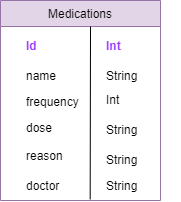

The diagram above was exported from draw.io. Its source (the exported page's mxGraphModel, read from the mxfile embedded in the PNG):
<mxGraphModel dx="954" dy="559" grid="1" gridSize="10" guides="1" tooltips="1" connect="1" arrows="1" fold="1" page="1" pageScale="1" pageWidth="827" pageHeight="1169" math="0" shadow="0">
  <root>
    <mxCell id="WIyWlLk6GJQsqaUBKTNV-0" />
    <mxCell id="WIyWlLk6GJQsqaUBKTNV-1" parent="WIyWlLk6GJQsqaUBKTNV-0" />
    <mxCell id="zkfFHV4jXpPFQw0GAbJ--22" value="doctor" style="text;align=left;verticalAlign=top;spacingLeft=4;spacingRight=4;overflow=hidden;rotatable=0;points=[[0,0.5],[1,0.5]];portConstraint=eastwest;rounded=0;shadow=0;html=0;" parent="WIyWlLk6GJQsqaUBKTNV-1" vertex="1">
      <mxGeometry x="140" y="270" width="80" height="26" as="geometry" />
    </mxCell>
    <mxCell id="zkfFHV4jXpPFQw0GAbJ--21" value="reason" style="text;align=left;verticalAlign=top;spacingLeft=4;spacingRight=4;overflow=hidden;rotatable=0;points=[[0,0.5],[1,0.5]];portConstraint=eastwest;rounded=0;shadow=0;html=0;" parent="WIyWlLk6GJQsqaUBKTNV-1" vertex="1">
      <mxGeometry x="140" y="240" width="80" height="26" as="geometry" />
    </mxCell>
    <mxCell id="zkfFHV4jXpPFQw0GAbJ--20" value="frequency" style="text;align=left;verticalAlign=top;spacingLeft=4;spacingRight=4;overflow=hidden;rotatable=0;points=[[0,0.5],[1,0.5]];portConstraint=eastwest;rounded=0;shadow=0;html=0;" parent="WIyWlLk6GJQsqaUBKTNV-1" vertex="1">
      <mxGeometry x="140" y="186" width="80" height="24" as="geometry" />
    </mxCell>
    <mxCell id="zkfFHV4jXpPFQw0GAbJ--19" value="dose" style="text;align=left;verticalAlign=top;spacingLeft=4;spacingRight=4;overflow=hidden;rotatable=0;points=[[0,0.5],[1,0.5]];portConstraint=eastwest;rounded=0;shadow=0;html=0;" parent="WIyWlLk6GJQsqaUBKTNV-1" vertex="1">
      <mxGeometry x="140" y="212" width="80" height="26" as="geometry" />
    </mxCell>
    <mxCell id="zkfFHV4jXpPFQw0GAbJ--18" value="name" style="text;align=left;verticalAlign=top;spacingLeft=4;spacingRight=4;overflow=hidden;rotatable=0;points=[[0,0.5],[1,0.5]];portConstraint=eastwest;" parent="WIyWlLk6GJQsqaUBKTNV-1" vertex="1">
      <mxGeometry x="140" y="160" width="80" height="26" as="geometry" />
    </mxCell>
    <mxCell id="Dl68udj-1U627_BmcPes-29" value="Id" style="text;align=left;verticalAlign=top;spacingLeft=4;spacingRight=4;overflow=hidden;rotatable=0;points=[[0,0.5],[1,0.5]];portConstraint=eastwest;rounded=0;shadow=0;html=0;fontStyle=1;fontColor=#9933FF;" vertex="1" parent="WIyWlLk6GJQsqaUBKTNV-1">
      <mxGeometry x="140" y="130" width="60" height="26" as="geometry" />
    </mxCell>
    <mxCell id="Dl68udj-1U627_BmcPes-28" value="Int" style="text;align=left;verticalAlign=top;spacingLeft=4;spacingRight=4;overflow=hidden;rotatable=0;points=[[0,0.5],[1,0.5]];portConstraint=eastwest;rounded=0;shadow=0;html=0;fontStyle=1;fontColor=#9933FF;" vertex="1" parent="WIyWlLk6GJQsqaUBKTNV-1">
      <mxGeometry x="220" y="130" width="60" height="26" as="geometry" />
    </mxCell>
    <mxCell id="Dl68udj-1U627_BmcPes-32" value="String" style="text;align=left;verticalAlign=top;spacingLeft=4;spacingRight=4;overflow=hidden;rotatable=0;points=[[0,0.5],[1,0.5]];portConstraint=eastwest;" vertex="1" parent="WIyWlLk6GJQsqaUBKTNV-1">
      <mxGeometry x="220" y="160" width="80" height="26" as="geometry" />
    </mxCell>
    <mxCell id="Dl68udj-1U627_BmcPes-33" value="String" style="text;align=left;verticalAlign=top;spacingLeft=4;spacingRight=4;overflow=hidden;rotatable=0;points=[[0,0.5],[1,0.5]];portConstraint=eastwest;" vertex="1" parent="WIyWlLk6GJQsqaUBKTNV-1">
      <mxGeometry x="220" y="244" width="80" height="26" as="geometry" />
    </mxCell>
    <mxCell id="Dl68udj-1U627_BmcPes-34" value="String" style="text;align=left;verticalAlign=top;spacingLeft=4;spacingRight=4;overflow=hidden;rotatable=0;points=[[0,0.5],[1,0.5]];portConstraint=eastwest;" vertex="1" parent="WIyWlLk6GJQsqaUBKTNV-1">
      <mxGeometry x="220" y="214" width="80" height="26" as="geometry" />
    </mxCell>
    <mxCell id="Dl68udj-1U627_BmcPes-35" value="String" style="text;align=left;verticalAlign=top;spacingLeft=4;spacingRight=4;overflow=hidden;rotatable=0;points=[[0,0.5],[1,0.5]];portConstraint=eastwest;" vertex="1" parent="WIyWlLk6GJQsqaUBKTNV-1">
      <mxGeometry x="220" y="270" width="80" height="26" as="geometry" />
    </mxCell>
    <mxCell id="Dl68udj-1U627_BmcPes-36" value="Int" style="text;align=left;verticalAlign=top;spacingLeft=4;spacingRight=4;overflow=hidden;rotatable=0;points=[[0,0.5],[1,0.5]];portConstraint=eastwest;" vertex="1" parent="WIyWlLk6GJQsqaUBKTNV-1">
      <mxGeometry x="220" y="184" width="80" height="26" as="geometry" />
    </mxCell>
    <mxCell id="zkfFHV4jXpPFQw0GAbJ--17" value="Medications" style="swimlane;fontStyle=0;align=center;verticalAlign=top;childLayout=stackLayout;horizontal=1;startSize=26;horizontalStack=0;resizeParent=1;resizeLast=0;collapsible=1;marginBottom=0;rounded=0;shadow=0;strokeWidth=1;fillColor=#e1d5e7;strokeColor=#9673a6;" parent="WIyWlLk6GJQsqaUBKTNV-1" vertex="1">
      <mxGeometry x="120" y="98" width="160" height="200" as="geometry">
        <mxRectangle x="550" y="140" width="160" height="26" as="alternateBounds" />
      </mxGeometry>
    </mxCell>
    <mxCell id="Dl68udj-1U627_BmcPes-27" value="" style="endArrow=none;html=1;rounded=0;exitX=0.871;exitY=1.038;exitDx=0;exitDy=0;exitPerimeter=0;" edge="1" parent="zkfFHV4jXpPFQw0GAbJ--17" source="zkfFHV4jXpPFQw0GAbJ--22">
      <mxGeometry width="50" height="50" relative="1" as="geometry">
        <mxPoint x="90" y="192" as="sourcePoint" />
        <mxPoint x="90" y="26" as="targetPoint" />
      </mxGeometry>
    </mxCell>
  </root>
</mxGraphModel>